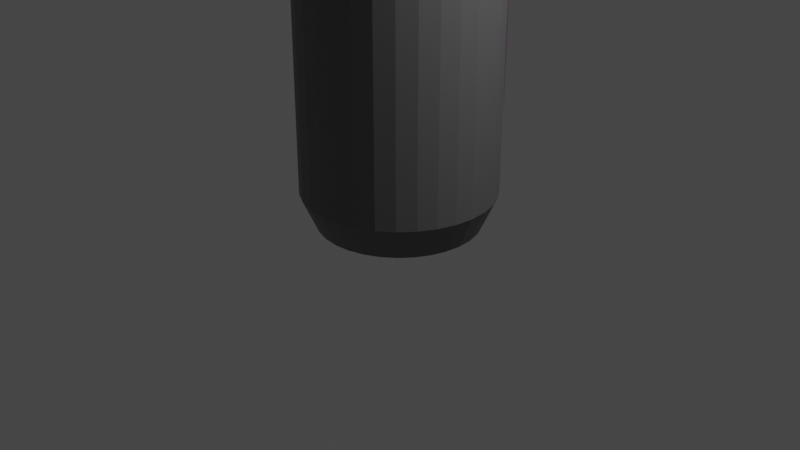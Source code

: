 # Source: soap.blend  (saved by Blender 2.81.16; exported with 4.5.12 LTS)
import bpy
from mathutils import Matrix  # noqa: F401  (used for matrix-valued properties, if any)

bpy.ops.wm.read_factory_settings(use_empty=True)
scene = bpy.context.scene
scene.name = 'Scene'

# ---- collections
col_collection = bpy.data.collections.new('Collection'); scene.collection.children.link(col_collection)

# ---- images (referenced by path relative to the original .blend; pixels are not part of the script)
import os
ASSET_DIR = os.environ.get("B2B_ASSET_DIR", "")  # directory of the original .blend (textures are referenced by path, not embedded)
HERE = os.path.dirname(os.path.abspath(__file__))  # packed textures are extracted next to this script under _unpacked/

def load_image(name, relpath, width, height, colorspace="sRGB"):
    """Load a texture the original file referenced (path relative to the .blend, or extracted next to this script)."""
    p = next((c for c in (os.path.join(HERE, relpath), os.path.join(ASSET_DIR, relpath)) if relpath and os.path.exists(c)), "")
    if p:
        img = bpy.data.images.load(p, check_existing=True)
        img.name = name
    else:  # same state as the original file: an image datablock whose file is absent (Cycles renders it pink)
        img = bpy.data.images.new(name, width, height)
        img.source = "FILE"
        img.filepath = "//" + (relpath or name)
    img.colorspace_settings.name = colorspace
    return img
img_decor_soap_label_png = load_image('decor-soap-label.png', 'decor-soap-label.png', 1024, 1024, 'sRGB')

# ---- materials (node trees are filled in below, after node groups)
mat_material_002 = bpy.data.materials.new('Material.002')
mat_material_002.use_transparent_shadow = False
mat_material_003 = bpy.data.materials.new('Material.003')
mat_material_003.use_transparent_shadow = False
mat_decor_soap_label = bpy.data.materials.new('decor-soap-label')
mat_decor_soap_label.surface_render_method = 'BLENDED'
mat_decor_soap_label.blend_method = 'BLEND'
mat_decor_soap_label.use_transparent_shadow = False

# ---- material node trees
mat_material_002.use_nodes = True; mat_material_002.node_tree.nodes.clear()
_N = mat_material_002.node_tree.nodes; _L = mat_material_002.node_tree.links
n0 = _N.new('ShaderNodeOutputMaterial'); n0.name = 'Material Output'; n0.location = (300, 300)
n1 = _N.new('ShaderNodeBsdfPrincipled'); n1.name = 'Principled BSDF'; n1.location = (10, 300)
n1.distribution = 'GGX'
n1.subsurface_method = 'BURLEY'
n1.inputs[0].default_value = (0.1574, 0.1574, 0.1574, 1.0)
n1.inputs[1].default_value = 0.2
n1.inputs[3].default_value = 1.45
n1.inputs[27].default_value = (0.0, 0.0, 0.0, 1.0)
n1.inputs[28].default_value = 1.0
_L.new(n1.outputs[0], n0.inputs[0])
n0.is_active_output = True
mat_material_003.use_nodes = True; mat_material_003.node_tree.nodes.clear()
_N = mat_material_003.node_tree.nodes; _L = mat_material_003.node_tree.links
n0 = _N.new('ShaderNodeOutputMaterial'); n0.name = 'Material Output'; n0.location = (300, 300)
n1 = _N.new('ShaderNodeBsdfPrincipled'); n1.name = 'Principled BSDF'; n1.location = (10, 300)
n1.distribution = 'GGX'
n1.subsurface_method = 'BURLEY'
n1.inputs[0].default_value = (0.0, 0.0, 0.0, 1.0)
n1.inputs[3].default_value = 1.45
n1.inputs[27].default_value = (0.0, 0.0, 0.0, 1.0)
n1.inputs[28].default_value = 1.0
_L.new(n1.outputs[0], n0.inputs[0])
n0.is_active_output = True
mat_decor_soap_label.use_nodes = True; mat_decor_soap_label.node_tree.nodes.clear()
_N = mat_decor_soap_label.node_tree.nodes; _L = mat_decor_soap_label.node_tree.links
n0 = _N.new('ShaderNodeOutputMaterial'); n0.name = 'Material Output'; n0.location = (300, 300)
n1 = _N.new('ShaderNodeTexImage'); n1.name = 'Image Texture'; n1.location = (-200, 300)
n1.image = img_decor_soap_label_png
n1.extension = 'CLIP'
n2 = _N.new('ShaderNodeBsdfPrincipled'); n2.name = 'Principled BSDF'; n2.location = (0, 300)
n2.distribution = 'GGX'
n2.subsurface_method = 'BURLEY'
n2.inputs[3].default_value = 1.45
n2.inputs[27].default_value = (0.0, 0.0, 0.0, 1.0)
n2.inputs[28].default_value = 1.0
_L.new(n1.outputs[0], n2.inputs[0])
_L.new(n1.outputs[1], n2.inputs[4])
_L.new(n2.outputs[0], n0.inputs[0])
n0.is_active_output = True

# ---- world
world_world = bpy.data.worlds.new('World'); scene.world = world_world
world_world.use_nodes = True; world_world.node_tree.nodes.clear()
_N = world_world.node_tree.nodes; _L = world_world.node_tree.links
n0 = _N.new('ShaderNodeOutputWorld'); n0.name = 'World Output'; n0.location = (300, 300)
n1 = _N.new('ShaderNodeBackground'); n1.name = 'Background'; n1.location = (10, 300)
n1.inputs[0].default_value = (0.05088, 0.05088, 0.05088, 1.0)
_L.new(n1.outputs[0], n0.inputs[0])
n0.is_active_output = True
world_world.color = (0.05088, 0.05088, 0.05088)
world_world.use_sun_shadow = False
world_world.sun_shadow_jitter_overblur = 0.0

# ---- cameras
cam_camera = bpy.data.cameras.new('Camera')
cam_camera.clip_end = 100.0
cam_camera.ortho_scale = 7.314

# ---- lights
light_light = bpy.data.lights.new('Light', 'POINT')
light_light.transmission_factor = 0.0
light_light.energy = 1000.0
light_light.shadow_soft_size = 0.1
light_light.shadow_maximum_resolution = 0.006
light_light.use_absolute_resolution = True

# ---- meshes
me_cube_001 = bpy.data.meshes.new('Cube.001')
me_cube_001.from_pydata([(-0.07104, 0.3571, 2.366), (-0.1647, 0.8282, -1.0), (-0.1393, 0.3364, 2.366), (-0.3231, 0.7801, -1.0), (-0.2023, 0.3028, 2.366), (-0.4691, 0.7021, -1.0), (-0.2575, 0.2575, 2.366), (-0.5971, 0.5971, -1.0), (-0.3028, 0.2023, 2.366), (-0.7021, 0.4691, -1.0), (-0.3364, 0.1393, 2.366), (-0.7801, 0.3231, -1.0), (-0.3571, 0.07104, 2.366), (-0.8282, 0.1647, -1.0), (-0.3641, 5.435e-07, 2.366), (-0.8444, 8.617e-07, -1.0), (-0.3571, -0.07104, 2.366), (-0.8282, -0.1647, -1.0), (-0.3364, -0.1393, 2.366), (-0.7801, -0.3231, -1.0), (-0.3028, -0.2023, 2.366), (-0.7021, -0.4691, -1.0), (-0.2575, -0.2575, 2.366), (-0.5971, -0.5971, -1.0), (-0.2023, -0.3028, 2.366), (-0.4691, -0.7021, -1.0), (-0.1393, -0.3364, 2.366), (-0.3231, -0.7801, -1.0), (-0.07104, -0.3571, 2.366), (-0.1647, -0.8282, -1.0), (-8.797e-09, -0.3641, 2.366), (-2.492e-07, -0.8444, -1.0), (0.07104, -0.3571, 2.366), (0.1647, -0.8282, -1.0), (0.1393, -0.3364, 2.366), (0.3231, -0.7801, -1.0), (0.2023, -0.3028, 2.366), (0.4691, -0.7021, -1.0), (0.2575, -0.2575, 2.366), (0.5971, -0.5971, -1.0), (0.3028, -0.2023, 2.366), (0.7021, -0.4691, -1.0), (0.3364, -0.1393, 2.366), (0.7801, -0.3231, -1.0), (0.3571, -0.07104, 2.366), (0.8282, -0.1647, -1.0), (0.3641, 2.194e-07, 2.366), (0.8444, 1.101e-07, -1.0), (0.3571, 0.07104, 2.366), (0.8282, 0.1647, -1.0), (0.3364, 0.1393, 2.366), (0.7801, 0.3231, -1.0), (0.3028, 0.2023, 2.366), (0.7021, 0.4691, -1.0), (0.2575, 0.2575, 2.366), (0.5971, 0.5971, -1.0), (0.2023, 0.3028, 2.366), (0.4691, 0.7021, -1.0), (0.1393, 0.3364, 2.366), (0.3231, 0.7801, -1.0), (0.07104, 0.3571, 2.366), (0.1647, 0.8282, -1.0), (1.099e-07, 0.3641, 2.366), (2.594e-08, 0.8444, -1.0), (-0.1951, 0.9808, 1.636), (-0.3827, 0.9239, 1.636), (-0.5556, 0.8315, 1.636), (-0.7071, 0.7071, 1.636), (-0.8315, 0.5556, 1.636), (-0.9239, 0.3827, 1.636), (-0.9808, 0.1951, 1.636), (-1.0, 9.656e-07, 1.636), (-0.9808, -0.1951, 1.636), (-0.9239, -0.3827, 1.636), (-0.8315, -0.5556, 1.636), (-0.7071, -0.7071, 1.636), (-0.5556, -0.8315, 1.636), (-0.3827, -0.9239, 1.636), (-0.1951, -0.9808, 1.636), (-3.258e-07, -1.0, 1.636), (0.1951, -0.9808, 1.636), (0.3827, -0.9239, 1.636), (0.5556, -0.8315, 1.636), (0.7071, -0.7071, 1.636), (0.8315, -0.5556, 1.636), (0.9239, -0.3827, 1.636), (0.9808, -0.1951, 1.636), (1.0, 7.55e-08, 1.636), (0.9808, 0.1951, 1.636), (0.9239, 0.3827, 1.636), (0.8315, 0.5556, 1.636), (0.7071, 0.7071, 1.636), (0.5556, 0.8315, 1.636), (0.3827, 0.9239, 1.636), (0.1951, 0.9808, 1.636), (0.0, 1.0, 1.636), (-0.1951, 0.9808, -0.6499), (-0.3827, 0.9239, -0.6499), (-0.5556, 0.8315, -0.6499), (-0.7071, 0.7071, -0.6499), (-0.8315, 0.5556, -0.6499), (-0.9239, 0.3827, -0.6499), (-0.9808, 0.1951, -0.6499), (-1.0, 9.656e-07, -0.6499), (-0.9808, -0.1951, -0.6499), (-0.9239, -0.3827, -0.6499), (-0.8315, -0.5556, -0.6499), (-0.7071, -0.7071, -0.6499), (-0.5556, -0.8315, -0.6499), (-0.3827, -0.9239, -0.6499), (-0.1951, -0.9808, -0.6499), (-3.258e-07, -1.0, -0.6499), (0.1951, -0.9808, -0.6499), (0.3827, -0.9239, -0.6499), (0.5556, -0.8315, -0.6499), (0.7071, -0.7071, -0.6499), (0.8315, -0.5556, -0.6499), (0.9239, -0.3827, -0.6499), (0.9808, -0.1951, -0.6499), (1.0, 7.55e-08, -0.6499), (0.9808, 0.1951, -0.6499), (0.9239, 0.3827, -0.6499), (0.8315, 0.5556, -0.6499), (0.7071, 0.7071, -0.6499), (0.5556, 0.8315, -0.6499), (0.3827, 0.9239, -0.6499), (0.1951, 0.9808, -0.6499), (0.0, 1.0, -0.6499), (1.099e-07, 0.3641, 2.366), (-0.07104, 0.3571, 2.366), (-0.1393, 0.3364, 2.366), (-0.2023, 0.3028, 2.366), (-0.2575, 0.2575, 2.366), (-0.3028, 0.2023, 2.366), (-0.3364, 0.1393, 2.366), (-0.3571, 0.07104, 2.366), (-0.3641, 5.435e-07, 2.366), (-0.3571, -0.07104, 2.366), (-0.3364, -0.1393, 2.366), (-0.3028, -0.2023, 2.366), (-0.2575, -0.2575, 2.366), (-0.2023, -0.3028, 2.366), (-0.1393, -0.3364, 2.366), (-0.07104, -0.3571, 2.366), (-8.797e-09, -0.3641, 2.366), (0.07104, -0.3571, 2.366), (0.1393, -0.3364, 2.366), (0.2023, -0.3028, 2.366), (0.2575, -0.2575, 2.366), (0.3028, -0.2023, 2.366), (0.3364, -0.1393, 2.366), (0.3571, -0.07104, 2.366), (0.3641, 2.194e-07, 2.366), (0.3571, 0.07104, 2.366), (0.3364, 0.1393, 2.366), (0.3028, 0.2023, 2.366), (0.2575, 0.2575, 2.366), (0.2023, 0.3028, 2.366), (0.1393, 0.3364, 2.366), (0.07104, 0.3571, 2.366), (0.0, 1.0, 1.636), (0.1951, 0.9808, 1.636), (0.3827, 0.9239, 1.636), (0.5556, 0.8315, 1.636), (0.7071, 0.7071, 1.636), (0.8315, 0.5556, 1.636), (0.9239, 0.3827, 1.636), (0.9808, 0.1951, 1.636), (1.0, 7.55e-08, 1.636), (0.9808, -0.1951, 1.636), (0.9239, -0.3827, 1.636), (0.8315, -0.5556, 1.636), (0.7071, -0.7071, 1.636), (0.5556, -0.8315, 1.636), (0.3827, -0.9239, 1.636), (0.1951, -0.9808, 1.636), (-3.258e-07, -1.0, 1.636), (-0.1951, -0.9808, 1.636), (-0.3827, -0.9239, 1.636), (-0.5556, -0.8315, 1.636), (-0.7071, -0.7071, 1.636), (-0.8315, -0.5556, 1.636), (-0.9239, -0.3827, 1.636), (-0.9808, -0.1951, 1.636), (-1.0, 9.656e-07, 1.636), (-0.9808, 0.1951, 1.636), (-0.9239, 0.3827, 1.636), (-0.8315, 0.5556, 1.636), (-0.7071, 0.7071, 1.636), (-0.5556, 0.8315, 1.636), (-0.3827, 0.9239, 1.636), (-0.1951, 0.9808, 1.636), (1.407e-07, 0.3641, 2.503), (-0.07104, 0.3571, 2.503), (-0.1393, 0.3364, 2.503), (-0.2023, 0.3028, 2.503), (-0.2575, 0.2575, 2.503), (-0.3028, 0.2023, 2.503), (-0.3364, 0.1393, 2.503), (-0.3571, 0.07104, 2.503), (-0.3641, 5.435e-07, 2.503), (-0.3571, -0.07104, 2.503), (-0.3364, -0.1393, 2.503), (-0.3028, -0.2023, 2.503), (-0.2575, -0.2575, 2.503), (-0.2023, -0.3028, 2.503), (-0.1393, -0.3364, 2.503), (-0.07104, -0.3571, 2.503), (2.207e-08, -0.3641, 2.503), (0.07104, -0.3571, 2.503), (0.1393, -0.3364, 2.503), (0.2023, -0.3028, 2.503), (0.2575, -0.2575, 2.503), (0.3028, -0.2023, 2.503), (0.3364, -0.1393, 2.503), (0.3571, -0.07104, 2.503), (0.3641, 2.194e-07, 2.503), (0.3571, 0.07104, 2.503), (0.3364, 0.1393, 2.503), (0.3028, 0.2023, 2.503), (0.2575, 0.2575, 2.503), (0.2023, 0.3028, 2.503), (0.1393, 0.3364, 2.503), (0.07104, 0.3571, 2.503)], [], [(10, 12, 135, 134), (191, 0, 62, 160), (190, 2, 0, 191), (1, 63, 61, 59, 57, 55, 53, 51, 49, 47, 45, 43, 41, 39, 37, 35, 33, 31, 29, 27, 25, 23, 21, 19, 17, 15, 13, 11, 9, 7, 5, 3), (189, 4, 2, 190), (188, 6, 4, 189), (187, 8, 6, 188), (186, 10, 8, 187), (185, 12, 10, 186), (184, 14, 12, 185), (183, 16, 14, 184), (182, 18, 16, 183), (181, 20, 18, 182), (180, 22, 20, 181), (179, 24, 22, 180), (178, 26, 24, 179), (177, 28, 26, 178), (176, 30, 28, 177), (175, 32, 30, 176), (174, 34, 32, 175), (173, 36, 34, 174), (172, 38, 36, 173), (171, 40, 38, 172), (170, 42, 40, 171), (169, 44, 42, 170), (168, 46, 44, 169), (167, 48, 46, 168), (166, 50, 48, 167), (165, 52, 50, 166), (164, 54, 52, 165), (163, 56, 54, 164), (162, 58, 56, 163), (161, 60, 58, 162), (160, 62, 60, 161), (127, 95, 94, 126), (126, 94, 93, 125), (125, 93, 92, 124), (124, 92, 91, 123), (123, 91, 90, 122), (122, 90, 89, 121), (121, 89, 88, 120), (120, 88, 87, 119), (119, 87, 86, 118), (118, 86, 85, 117), (117, 85, 84, 116), (116, 84, 83, 115), (115, 83, 82, 114), (114, 82, 81, 113), (113, 81, 80, 112), (112, 80, 79, 111), (111, 79, 78, 110), (110, 78, 77, 109), (109, 77, 76, 108), (108, 76, 75, 107), (107, 75, 74, 106), (106, 74, 73, 105), (105, 73, 72, 104), (104, 72, 71, 103), (103, 71, 70, 102), (102, 70, 69, 101), (101, 69, 68, 100), (100, 68, 67, 99), (99, 67, 66, 98), (98, 66, 65, 97), (97, 65, 64, 96), (96, 64, 95, 127), (1, 96, 127, 63), (3, 97, 96, 1), (5, 98, 97, 3), (7, 99, 98, 5), (9, 100, 99, 7), (11, 101, 100, 9), (13, 102, 101, 11), (15, 103, 102, 13), (17, 104, 103, 15), (19, 105, 104, 17), (21, 106, 105, 19), (23, 107, 106, 21), (25, 108, 107, 23), (27, 109, 108, 25), (29, 110, 109, 27), (31, 111, 110, 29), (33, 112, 111, 31), (35, 113, 112, 33), (37, 114, 113, 35), (39, 115, 114, 37), (41, 116, 115, 39), (43, 117, 116, 41), (45, 118, 117, 43), (47, 119, 118, 45), (49, 120, 119, 47), (51, 121, 120, 49), (53, 122, 121, 51), (55, 123, 122, 53), (57, 124, 123, 55), (59, 125, 124, 57), (61, 126, 125, 59), (63, 127, 126, 61), (136, 137, 201, 200), (28, 30, 144, 143), (46, 48, 153, 152), (2, 4, 131, 130), (20, 22, 140, 139), (38, 40, 149, 148), (56, 58, 158, 157), (12, 14, 136, 135), (30, 32, 145, 144), (48, 50, 154, 153), (4, 6, 132, 131), (22, 24, 141, 140), (40, 42, 150, 149), (58, 60, 159, 158), (14, 16, 137, 136), (32, 34, 146, 145), (50, 52, 155, 154), (6, 8, 133, 132), (24, 26, 142, 141), (42, 44, 151, 150), (62, 0, 129, 128), (60, 62, 128, 159), (16, 18, 138, 137), (34, 36, 147, 146), (52, 54, 156, 155), (8, 10, 134, 133), (26, 28, 143, 142), (44, 46, 152, 151), (0, 2, 130, 129), (18, 20, 139, 138), (36, 38, 148, 147), (54, 56, 157, 156), (160, 161, 94, 95), (161, 162, 93, 94), (162, 163, 92, 93), (163, 164, 91, 92), (164, 165, 90, 91), (165, 166, 89, 90), (166, 167, 88, 89), (167, 168, 87, 88), (168, 169, 86, 87), (169, 170, 85, 86), (170, 171, 84, 85), (171, 172, 83, 84), (172, 173, 82, 83), (173, 174, 81, 82), (174, 175, 80, 81), (175, 176, 79, 80), (176, 177, 78, 79), (177, 178, 77, 78), (178, 179, 76, 77), (179, 180, 75, 76), (180, 181, 74, 75), (181, 182, 73, 74), (182, 183, 72, 73), (183, 184, 71, 72), (184, 185, 70, 71), (185, 186, 69, 70), (186, 187, 68, 69), (187, 188, 67, 68), (188, 189, 66, 67), (189, 190, 65, 66), (190, 191, 64, 65), (191, 160, 95, 64), (192, 193, 194, 195, 196, 197, 198, 199, 200, 201, 202, 203, 204, 205, 206, 207, 208, 209, 210, 211, 212, 213, 214, 215, 216, 217, 218, 219, 220, 221, 222, 223), (150, 151, 215, 214), (137, 138, 202, 201), (151, 152, 216, 215), (138, 139, 203, 202), (152, 153, 217, 216), (139, 140, 204, 203), (153, 154, 218, 217), (140, 141, 205, 204), (154, 155, 219, 218), (141, 142, 206, 205), (128, 129, 193, 192), (155, 156, 220, 219), (142, 143, 207, 206), (129, 130, 194, 193), (156, 157, 221, 220), (143, 144, 208, 207), (130, 131, 195, 194), (157, 158, 222, 221), (144, 145, 209, 208), (131, 132, 196, 195), (158, 159, 223, 222), (145, 146, 210, 209), (132, 133, 197, 196), (159, 128, 192, 223), (146, 147, 211, 210), (133, 134, 198, 197), (147, 148, 212, 211), (134, 135, 199, 198), (148, 149, 213, 212), (135, 136, 200, 199), (149, 150, 214, 213)])
_uv = me_cube_001.uv_layers.new(name='UVMap')
_uv.uv.foreach_set('vector', [0.7812, 1.0, 0.8125, 1.0, 0.8125, 1.0, 0.7812, 1.0, 1.0, 0.8916, 1.0, 1.0, 0.9688, 1.0, 0.9688, 0.8916, 0.9688, 0.8916, 0.9688, 1.0, 0.9375, 1.0, 0.9375, 0.8916, 0.7032, 0.4854, 0.75, 0.49, 0.7968, 0.4854, 0.8418, 0.4717, 0.8833, 0.4496, 0.9197, 0.4197, 0.9496, 0.3833, 0.9717, 0.3418, 0.9854, 0.2968, 0.99, 0.25, 0.9854, 0.2032, 0.9717, 0.1582, 0.9496, 0.1167, 0.9197, 0.08029, 0.8833, 0.05045, 0.8418, 0.02827, 0.7968, 0.01461, 0.75, 0.01, 0.7032, 0.01461, 0.6582, 0.02827, 0.6167, 0.05045, 0.5803, 0.08029, 0.5504, 0.1167, 0.5283, 0.1582, 0.5146, 0.2032, 0.51, 0.25, 0.5146, 0.2968, 0.5283, 0.3418, 0.5504, 0.3833, 0.5803, 0.4197, 0.6167, 0.4496, 0.6582, 0.4717, 0.9375, 0.8916, 0.9375, 1.0, 0.9062, 1.0, 0.9062, 0.8916, 0.9062, 0.8916, 0.9062, 1.0, 0.875, 1.0, 0.875, 0.8916, 0.875, 0.8916, 0.875, 1.0, 0.8438, 1.0, 0.8438, 0.8916, 0.8438, 0.8916, 0.8438, 1.0, 0.8125, 1.0, 0.8125, 0.8916, 0.8125, 0.8916, 0.8125, 1.0, 0.7812, 1.0, 0.7812, 0.8916, 0.7812, 0.8916, 0.7812, 1.0, 0.75, 1.0, 0.75, 0.8916, 0.75, 0.8916, 0.75, 1.0, 0.7188, 1.0, 0.7188, 0.8916, 0.7188, 0.8916, 0.7188, 1.0, 0.6875, 1.0, 0.6875, 0.8916, 0.6875, 0.8916, 0.6875, 1.0, 0.6562, 1.0, 0.6562, 0.8916, 0.6562, 0.8916, 0.6562, 1.0, 0.625, 1.0, 0.625, 0.8916, 0.625, 0.8916, 0.625, 1.0, 0.5938, 1.0, 0.5938, 0.8916, 0.5938, 0.8916, 0.5938, 1.0, 0.5625, 1.0, 0.5625, 0.8916, 0.5625, 0.8916, 0.5625, 1.0, 0.5312, 1.0, 0.5312, 0.8916, 0.5312, 0.8916, 0.5312, 1.0, 0.5, 1.0, 0.5, 0.8916, 0.5, 0.8916, 0.5, 1.0, 0.4688, 1.0, 0.4688, 0.8916, 0.4688, 0.8916, 0.4688, 1.0, 0.4375, 1.0, 0.4375, 0.8916, 0.4375, 0.8916, 0.4375, 1.0, 0.4062, 1.0, 0.4062, 0.8916, 0.4062, 0.8916, 0.4062, 1.0, 0.375, 1.0, 0.375, 0.8916, 0.375, 0.8916, 0.375, 1.0, 0.3438, 1.0, 0.3438, 0.8916, 0.3438, 0.8916, 0.3438, 1.0, 0.3125, 1.0, 0.3125, 0.8916, 0.3125, 0.8916, 0.3125, 1.0, 0.2812, 1.0, 0.2812, 0.8916, 0.2812, 0.8916, 0.2812, 1.0, 0.25, 1.0, 0.25, 0.8916, 0.25, 0.8916, 0.25, 1.0, 0.2188, 1.0, 0.2188, 0.8916, 0.2188, 0.8916, 0.2188, 1.0, 0.1875, 1.0, 0.1875, 0.8916, 0.1875, 0.8916, 0.1875, 1.0, 0.1562, 1.0, 0.1562, 0.8916, 0.1562, 0.8916, 0.1562, 1.0, 0.125, 1.0, 0.125, 0.8916, 0.125, 0.8916, 0.125, 1.0, 0.09375, 1.0, 0.09375, 0.8916, 0.09375, 0.8916, 0.09375, 1.0, 0.0625, 1.0, 0.0625, 0.8916, 0.0625, 0.8916, 0.0625, 1.0, 0.03125, 1.0, 0.03125, 0.8916, 0.03125, 0.8916, 0.03125, 1.0, 0.0, 1.0, 0.0, 0.8916, 0.03125, 0.552, 0.03125, 0.8916, 0.0, 0.8916, 0.0, 0.552, 0.0625, 0.552, 0.0625, 0.8916, 0.03125, 0.8916, 0.03125, 0.552, 0.09375, 0.552, 0.09375, 0.8916, 0.0625, 0.8916, 0.0625, 0.552, 0.125, 0.552, 0.125, 0.8916, 0.09375, 0.8916, 0.09375, 0.552, 0.1562, 0.552, 0.1562, 0.8916, 0.125, 0.8916, 0.125, 0.552, 0.1875, 0.552, 0.1875, 0.8916, 0.1562, 0.8916, 0.1562, 0.552, 0.2188, 0.552, 0.2188, 0.8916, 0.1875, 0.8916, 0.1875, 0.552, 0.25, 0.552, 0.25, 0.8916, 0.2188, 0.8916, 0.2188, 0.552, 0.2812, 0.552, 0.2812, 0.8916, 0.25, 0.8916, 0.25, 0.552, 0.3125, 0.552, 0.3125, 0.8916, 0.2812, 0.8916, 0.2812, 0.552, 0.3438, 0.552, 0.3438, 0.8916, 0.3125, 0.8916, 0.3125, 0.552, 0.375, 0.552, 0.375, 0.8916, 0.3438, 0.8916, 0.3438, 0.552, 0.4062, 0.552, 0.4062, 0.8916, 0.375, 0.8916, 0.375, 0.552, 0.4375, 0.552, 0.4375, 0.8916, 0.4062, 0.8916, 0.4062, 0.552, 0.4688, 0.552, 0.4688, 0.8916, 0.4375, 0.8916, 0.4375, 0.552, 0.5, 0.552, 0.5, 0.8916, 0.4688, 0.8916, 0.4688, 0.552, 0.5312, 0.552, 0.5312, 0.8916, 0.5, 0.8916, 0.5, 0.552, 0.5625, 0.552, 0.5625, 0.8916, 0.5312, 0.8916, 0.5312, 0.552, 0.5938, 0.552, 0.5938, 0.8916, 0.5625, 0.8916, 0.5625, 0.552, 0.625, 0.552, 0.625, 0.8916, 0.5938, 0.8916, 0.5938, 0.552, 0.6562, 0.552, 0.6562, 0.8916, 0.625, 0.8916, 0.625, 0.552, 0.6875, 0.552, 0.6875, 0.8916, 0.6562, 0.8916, 0.6562, 0.552, 0.7188, 0.552, 0.7188, 0.8916, 0.6875, 0.8916, 0.6875, 0.552, 0.75, 0.552, 0.75, 0.8916, 0.7188, 0.8916, 0.7188, 0.552, 0.7812, 0.552, 0.7812, 0.8916, 0.75, 0.8916, 0.75, 0.552, 0.8125, 0.552, 0.8125, 0.8916, 0.7812, 0.8916, 0.7812, 0.552, 0.8438, 0.552, 0.8438, 0.8916, 0.8125, 0.8916, 0.8125, 0.552, 0.875, 0.552, 0.875, 0.8916, 0.8438, 0.8916, 0.8438, 0.552, 0.9062, 0.552, 0.9062, 0.8916, 0.875, 0.8916, 0.875, 0.552, 0.9375, 0.552, 0.9375, 0.8916, 0.9062, 0.8916, 0.9062, 0.552, 0.9688, 0.552, 0.9688, 0.8916, 0.9375, 0.8916, 0.9375, 0.552, 1.0, 0.552, 1.0, 0.8916, 0.9688, 0.8916, 0.9688, 0.552, 1.0, 0.5, 1.0, 0.552, 0.9688, 0.552, 0.9688, 0.5, 0.9688, 0.5, 0.9688, 0.552, 0.9375, 0.552, 0.9375, 0.5, 0.9375, 0.5, 0.9375, 0.552, 0.9062, 0.552, 0.9062, 0.5, 0.9062, 0.5, 0.9062, 0.552, 0.875, 0.552, 0.875, 0.5, 0.875, 0.5, 0.875, 0.552, 0.8438, 0.552, 0.8438, 0.5, 0.8438, 0.5, 0.8438, 0.552, 0.8125, 0.552, 0.8125, 0.5, 0.8125, 0.5, 0.8125, 0.552, 0.7812, 0.552, 0.7812, 0.5, 0.7812, 0.5, 0.7812, 0.552, 0.75, 0.552, 0.75, 0.5, 0.75, 0.5, 0.75, 0.552, 0.7188, 0.552, 0.7188, 0.5, 0.7188, 0.5, 0.7188, 0.552, 0.6875, 0.552, 0.6875, 0.5, 0.6875, 0.5, 0.6875, 0.552, 0.6562, 0.552, 0.6562, 0.5, 0.6562, 0.5, 0.6562, 0.552, 0.625, 0.552, 0.625, 0.5, 0.625, 0.5, 0.625, 0.552, 0.5938, 0.552, 0.5938, 0.5, 0.5938, 0.5, 0.5938, 0.552, 0.5625, 0.552, 0.5625, 0.5, 0.5625, 0.5, 0.5625, 0.552, 0.5312, 0.552, 0.5312, 0.5, 0.5312, 0.5, 0.5312, 0.552, 0.5, 0.552, 0.5, 0.5, 0.5, 0.5, 0.5, 0.552, 0.4688, 0.552, 0.4688, 0.5, 0.4688, 0.5, 0.4688, 0.552, 0.4375, 0.552, 0.4375, 0.5, 0.4375, 0.5, 0.4375, 0.552, 0.4062, 0.552, 0.4062, 0.5, 0.4062, 0.5, 0.4062, 0.552, 0.375, 0.552, 0.375, 0.5, 0.375, 0.5, 0.375, 0.552, 0.3438, 0.552, 0.3438, 0.5, 0.3438, 0.5, 0.3438, 0.552, 0.3125, 0.552, 0.3125, 0.5, 0.3125, 0.5, 0.3125, 0.552, 0.2812, 0.552, 0.2812, 0.5, 0.2812, 0.5, 0.2812, 0.552, 0.25, 0.552, 0.25, 0.5, 0.25, 0.5, 0.25, 0.552, 0.2188, 0.552, 0.2188, 0.5, 0.2188, 0.5, 0.2188, 0.552, 0.1875, 0.552, 0.1875, 0.5, 0.1875, 0.5, 0.1875, 0.552, 0.1562, 0.552, 0.1562, 0.5, 0.1562, 0.5, 0.1562, 0.552, 0.125, 0.552, 0.125, 0.5, 0.125, 0.5, 0.125, 0.552, 0.09375, 0.552, 0.09375, 0.5, 0.09375, 0.5, 0.09375, 0.552, 0.0625, 0.552, 0.0625, 0.5, 0.0625, 0.5, 0.0625, 0.552, 0.03125, 0.552, 0.03125, 0.5, 0.03125, 0.5, 0.03125, 0.552, 0.0, 0.552, 0.0, 0.5, 0.7188, 1.0, 0.75, 1.0, 0.75, 1.0, 0.7188, 1.0, 0.5, 1.0, 0.5312, 1.0, 0.5312, 1.0, 0.5, 1.0, 0.2188, 1.0, 0.25, 1.0, 0.25, 1.0, 0.2188, 1.0, 0.9062, 1.0, 0.9375, 1.0, 0.9375, 1.0, 0.9062, 1.0, 0.625, 1.0, 0.6562, 1.0, 0.6562, 1.0, 0.625, 1.0, 0.3438, 1.0, 0.375, 1.0, 0.375, 1.0, 0.3438, 1.0, 0.0625, 1.0, 0.09375, 1.0, 0.09375, 1.0, 0.0625, 1.0, 0.75, 1.0, 0.7812, 1.0, 0.7812, 1.0, 0.75, 1.0, 0.4688, 1.0, 0.5, 1.0, 0.5, 1.0, 0.4688, 1.0, 0.1875, 1.0, 0.2188, 1.0, 0.2188, 1.0, 0.1875, 1.0, 0.875, 1.0, 0.9062, 1.0, 0.9062, 1.0, 0.875, 1.0, 0.5938, 1.0, 0.625, 1.0, 0.625, 1.0, 0.5938, 1.0, 0.3125, 1.0, 0.3438, 1.0, 0.3438, 1.0, 0.3125, 1.0, 0.03125, 1.0, 0.0625, 1.0, 0.0625, 1.0, 0.03125, 1.0, 0.7188, 1.0, 0.75, 1.0, 0.75, 1.0, 0.7188, 1.0, 0.4375, 1.0, 0.4688, 1.0, 0.4688, 1.0, 0.4375, 1.0, 0.1562, 1.0, 0.1875, 1.0, 0.1875, 1.0, 0.1562, 1.0, 0.8438, 1.0, 0.875, 1.0, 0.875, 1.0, 0.8438, 1.0, 0.5625, 1.0, 0.5938, 1.0, 0.5938, 1.0, 0.5625, 1.0, 0.2812, 1.0, 0.3125, 1.0, 0.3125, 1.0, 0.2812, 1.0, 0.9688, 1.0, 1.0, 1.0, 1.0, 1.0, 0.9688, 1.0, 0.0, 1.0, 0.03125, 1.0, 0.03125, 1.0, 0.0, 1.0, 0.6875, 1.0, 0.7188, 1.0, 0.7188, 1.0, 0.6875, 1.0, 0.4062, 1.0, 0.4375, 1.0, 0.4375, 1.0, 0.4062, 1.0, 0.125, 1.0, 0.1562, 1.0, 0.1562, 1.0, 0.125, 1.0, 0.8125, 1.0, 0.8438, 1.0, 0.8438, 1.0, 0.8125, 1.0, 0.5312, 1.0, 0.5625, 1.0, 0.5625, 1.0, 0.5312, 1.0, 0.25, 1.0, 0.2812, 1.0, 0.2812, 1.0, 0.25, 1.0, 0.9375, 1.0, 0.9688, 1.0, 0.9688, 1.0, 0.9375, 1.0, 0.6562, 1.0, 0.6875, 1.0, 0.6875, 1.0, 0.6562, 1.0, 0.375, 1.0, 0.4062, 1.0, 0.4062, 1.0, 0.375, 1.0, 0.09375, 1.0, 0.125, 1.0, 0.125, 1.0, 0.09375, 1.0, 0.03125, 0.8916, 0.0, 0.8916, 0.0, 0.8916, 0.03125, 0.8916, 0.0625, 0.8916, 0.03125, 0.8916, 0.03125, 0.8916, 0.0625, 0.8916, 0.09375, 0.8916, 0.0625, 0.8916, 0.0625, 0.8916, 0.09375, 0.8916, 0.125, 0.8916, 0.09375, 0.8916, 0.09375, 0.8916, 0.125, 0.8916, 0.1562, 0.8916, 0.125, 0.8916, 0.125, 0.8916, 0.1562, 0.8916, 0.1875, 0.8916, 0.1562, 0.8916, 0.1562, 0.8916, 0.1875, 0.8916, 0.2188, 0.8916, 0.1875, 0.8916, 0.1875, 0.8916, 0.2188, 0.8916, 0.25, 0.8916, 0.2188, 0.8916, 0.2188, 0.8916, 0.25, 0.8916, 0.2812, 0.8916, 0.25, 0.8916, 0.25, 0.8916, 0.2812, 0.8916, 0.3125, 0.8916, 0.2812, 0.8916, 0.2812, 0.8916, 0.3125, 0.8916, 0.3438, 0.8916, 0.3125, 0.8916, 0.3125, 0.8916, 0.3438, 0.8916, 0.375, 0.8916, 0.3438, 0.8916, 0.3438, 0.8916, 0.375, 0.8916, 0.4062, 0.8916, 0.375, 0.8916, 0.375, 0.8916, 0.4062, 0.8916, 0.4375, 0.8916, 0.4062, 0.8916, 0.4062, 0.8916, 0.4375, 0.8916, 0.4688, 0.8916, 0.4375, 0.8916, 0.4375, 0.8916, 0.4688, 0.8916, 0.5, 0.8916, 0.4688, 0.8916, 0.4688, 0.8916, 0.5, 0.8916, 0.5312, 0.8916, 0.5, 0.8916, 0.5, 0.8916, 0.5312, 0.8916, 0.5625, 0.8916, 0.5312, 0.8916, 0.5312, 0.8916, 0.5625, 0.8916, 0.5938, 0.8916, 0.5625, 0.8916, 0.5625, 0.8916, 0.5938, 0.8916, 0.625, 0.8916, 0.5938, 0.8916, 0.5938, 0.8916, 0.625, 0.8916, 0.6562, 0.8916, 0.625, 0.8916, 0.625, 0.8916, 0.6562, 0.8916, 0.6875, 0.8916, 0.6562, 0.8916, 0.6562, 0.8916, 0.6875, 0.8916, 0.7188, 0.8916, 0.6875, 0.8916, 0.6875, 0.8916, 0.7188, 0.8916, 0.75, 0.8916, 0.7188, 0.8916, 0.7188, 0.8916, 0.75, 0.8916, 0.7812, 0.8916, 0.75, 0.8916, 0.75, 0.8916, 0.7812, 0.8916, 0.8125, 0.8916, 0.7812, 0.8916, 0.7812, 0.8916, 0.8125, 0.8916, 0.8438, 0.8916, 0.8125, 0.8916, 0.8125, 0.8916, 0.8438, 0.8916, 0.875, 0.8916, 0.8438, 0.8916, 0.8438, 0.8916, 0.875, 0.8916, 0.9062, 0.8916, 0.875, 0.8916, 0.875, 0.8916, 0.9062, 0.8916, 0.9375, 0.8916, 0.9062, 0.8916, 0.9062, 0.8916, 0.9375, 0.8916, 0.9688, 0.8916, 0.9375, 0.8916, 0.9375, 0.8916, 0.9688, 0.8916, 1.0, 0.8916, 0.9688, 0.8916, 0.9688, 0.8916, 1.0, 0.8916, 0.25, 0.49, 0.2032, 0.4854, 0.1582, 0.4717, 0.1167, 0.4496, 0.08029, 0.4197, 0.05045, 0.3833, 0.02827, 0.3418, 0.01461, 0.2968, 0.01, 0.25, 0.01461, 0.2032, 0.02827, 0.1582, 0.05045, 0.1167, 0.08029, 0.08029, 0.1167, 0.05045, 0.1582, 0.02827, 0.2032, 0.01461, 0.25, 0.01, 0.2968, 0.01461, 0.3418, 0.02827, 0.3833, 0.05045, 0.4197, 0.08029, 0.4496, 0.1167, 0.4717, 0.1582, 0.4854, 0.2032, 0.49, 0.25, 0.4854, 0.2968, 0.4717, 0.3418, 0.4496, 0.3833, 0.4197, 0.4197, 0.3833, 0.4496, 0.3418, 0.4717, 0.2968, 0.4854, 0.2812, 1.0, 0.3125, 1.0, 0.3125, 1.0, 0.2812, 1.0, 0.6875, 1.0, 0.7188, 1.0, 0.7188, 1.0, 0.6875, 1.0, 0.25, 1.0, 0.2812, 1.0, 0.2812, 1.0, 0.25, 1.0, 0.6562, 1.0, 0.6875, 1.0, 0.6875, 1.0, 0.6562, 1.0, 0.2188, 1.0, 0.25, 1.0, 0.25, 1.0, 0.2188, 1.0, 0.625, 1.0, 0.6562, 1.0, 0.6562, 1.0, 0.625, 1.0, 0.1875, 1.0, 0.2188, 1.0, 0.2188, 1.0, 0.1875, 1.0, 0.5938, 1.0, 0.625, 1.0, 0.625, 1.0, 0.5938, 1.0, 0.1562, 1.0, 0.1875, 1.0, 0.1875, 1.0, 0.1562, 1.0, 0.5625, 1.0, 0.5938, 1.0, 0.5938, 1.0, 0.5625, 1.0, 0.9688, 1.0, 1.0, 1.0, 1.0, 1.0, 0.9688, 1.0, 0.125, 1.0, 0.1562, 1.0, 0.1562, 1.0, 0.125, 1.0, 0.5312, 1.0, 0.5625, 1.0, 0.5625, 1.0, 0.5312, 1.0, 0.9375, 1.0, 0.9688, 1.0, 0.9688, 1.0, 0.9375, 1.0, 0.09375, 1.0, 0.125, 1.0, 0.125, 1.0, 0.09375, 1.0, 0.5, 1.0, 0.5312, 1.0, 0.5312, 1.0, 0.5, 1.0, 0.9062, 1.0, 0.9375, 1.0, 0.9375, 1.0, 0.9062, 1.0, 0.0625, 1.0, 0.09375, 1.0, 0.09375, 1.0, 0.0625, 1.0, 0.4688, 1.0, 0.5, 1.0, 0.5, 1.0, 0.4688, 1.0, 0.875, 1.0, 0.9062, 1.0, 0.9062, 1.0, 0.875, 1.0, 0.03125, 1.0, 0.0625, 1.0, 0.0625, 1.0, 0.03125, 1.0, 0.4375, 1.0, 0.4688, 1.0, 0.4688, 1.0, 0.4375, 1.0, 0.8438, 1.0, 0.875, 1.0, 0.875, 1.0, 0.8438, 1.0, 0.0, 1.0, 0.03125, 1.0, 0.03125, 1.0, 0.0, 1.0, 0.4062, 1.0, 0.4375, 1.0, 0.4375, 1.0, 0.4062, 1.0, 0.8125, 1.0, 0.8438, 1.0, 0.8438, 1.0, 0.8125, 1.0, 0.375, 1.0, 0.4062, 1.0, 0.4062, 1.0, 0.375, 1.0, 0.7812, 1.0, 0.8125, 1.0, 0.8125, 1.0, 0.7812, 1.0, 0.3438, 1.0, 0.375, 1.0, 0.375, 1.0, 0.3438, 1.0, 0.75, 1.0, 0.7812, 1.0, 0.7812, 1.0, 0.75, 1.0, 0.3125, 1.0, 0.3438, 1.0, 0.3438, 1.0, 0.3125, 1.0])
me_cube_001.materials.append(mat_material_002)
me_cube_001.use_remesh_fix_poles = True
me_cube_001.use_remesh_preserve_attributes = False
me_cube_001.use_mirror_vertex_groups = False
me_cube_001.update()
me_cylinder_002 = bpy.data.meshes.new('Cylinder.002')
me_cylinder_002.from_pydata([(1.725e-07, 0.581, 0.1824), (1.435e-07, 1.026, -0.9174), (0.1133, 0.5698, 0.1824), (0.2002, 1.007, -0.9174), (0.2223, 0.5367, 0.1824), (0.3927, 0.9481, -0.9174), (0.3228, 0.4831, 0.1824), (0.5701, 0.8533, -0.9174), (0.4108, 0.4108, 0.1824), (0.7257, 0.7257, -0.9174), (0.4831, 0.3228, 0.1824), (0.8533, 0.5701, -0.9174), (0.5367, 0.2223, 0.1824), (0.9481, 0.3927, -0.9174), (0.6042, 0.3039, 0.198), (1.007, 0.2002, -0.9174), (0.6154, 0.1905, 0.198), (1.026, 2.121e-08, -0.9174), (0.5698, -0.1133, 0.1824), (1.007, -0.2002, -0.9174), (0.5367, -0.2223, 0.1824), (0.9481, -0.3927, -0.9174), (0.4831, -0.3228, 0.1824), (0.8533, -0.5701, -0.9174), (0.4108, -0.4108, 0.1824), (0.7257, -0.7257, -0.9174), (0.3228, -0.4831, 0.1824), (0.5701, -0.8533, -0.9174), (0.2223, -0.5367, 0.1824), (0.3927, -0.9481, -0.9174), (0.1133, -0.5698, 0.1824), (0.2002, -1.007, -0.9174), (-1.683e-08, -0.581, 0.1824), (-1.909e-07, -1.026, -0.9174), (-0.1133, -0.5698, 0.1824), (-0.2002, -1.007, -0.9174), (-0.2223, -0.5367, 0.1824), (-0.3927, -0.9481, -0.9174), (-0.3228, -0.4831, 0.1824), (-0.5701, -0.8533, -0.9174), (-0.4108, -0.4108, 0.1824), (-0.7257, -0.7257, -0.9174), (-0.4831, -0.3228, 0.1824), (-0.8533, -0.5701, -0.9174), (-0.5367, -0.2223, 0.1824), (-0.9481, -0.3927, -0.9174), (-0.5698, -0.1133, 0.1824), (-1.007, -0.2002, -0.9174), (-0.581, 6.399e-07, 0.1824), (-1.026, 9.347e-07, -0.9174), (-0.5698, 0.1133, 0.1824), (-1.007, 0.2002, -0.9174), (-0.5367, 0.2223, 0.1824), (-0.9481, 0.3927, -0.9174), (-0.4831, 0.3228, 0.1824), (-0.8533, 0.5701, -0.9174), (-0.4108, 0.4108, 0.1824), (-0.7257, 0.7257, -0.9174), (-0.3228, 0.4831, 0.1824), (-0.5701, 0.8533, -0.9174), (-0.2223, 0.5367, 0.1824), (-0.3927, 0.9481, -0.9174), (-0.1133, 0.5698, 0.1824), (-0.2002, 1.007, -0.9174), (1.435e-07, 1.026, -0.9174), (0.2002, 1.007, -0.9174), (0.3927, 0.9481, -0.9174), (0.5701, 0.8533, -0.9174), (0.7257, 0.7257, -0.9174), (0.8533, 0.5701, -0.9174), (0.9481, 0.3927, -0.9174), (1.007, 0.2002, -0.9174), (1.026, 2.121e-08, -0.9174), (1.007, -0.2002, -0.9174), (0.9481, -0.3927, -0.9174), (0.8533, -0.5701, -0.9174), (0.7257, -0.7257, -0.9174), (0.5701, -0.8533, -0.9174), (0.3927, -0.9481, -0.9174), (0.2002, -1.007, -0.9174), (-1.909e-07, -1.026, -0.9174), (-0.2002, -1.007, -0.9174), (-0.3927, -0.9481, -0.9174), (-0.5701, -0.8533, -0.9174), (-0.7257, -0.7257, -0.9174), (-0.8533, -0.5701, -0.9174), (-0.9481, -0.3927, -0.9174), (-1.007, -0.2002, -0.9174), (-1.026, 9.347e-07, -0.9174), (-1.007, 0.2002, -0.9174), (-0.9481, 0.3927, -0.9174), (-0.8533, 0.5701, -0.9174), (-0.7257, 0.7257, -0.9174), (-0.5701, 0.8533, -0.9174), (-0.3927, 0.9481, -0.9174), (-0.2002, 1.007, -0.9174), (0.2002, 1.007, -0.9174), (1.435e-07, 1.026, -0.9174), (0.3927, 0.9481, -0.9174), (0.5701, 0.8533, -0.9174), (0.7257, 0.7257, -0.9174), (0.8533, 0.5701, -0.9174), (0.9481, 0.3927, -0.9174), (1.007, 0.2002, -0.9174), (1.026, 2.121e-08, -0.9174), (1.007, -0.2002, -0.9174), (0.9481, -0.3927, -0.9174), (0.8533, -0.5701, -0.9174), (0.7257, -0.7257, -0.9174), (0.5701, -0.8533, -0.9174), (0.3927, -0.9481, -0.9174), (0.2002, -1.007, -0.9174), (-1.909e-07, -1.026, -0.9174), (-0.2002, -1.007, -0.9174), (-0.3927, -0.9481, -0.9174), (-0.5701, -0.8533, -0.9174), (-0.7257, -0.7257, -0.9174), (-0.8533, -0.5701, -0.9174), (-0.9481, -0.3927, -0.9174), (-1.007, -0.2002, -0.9174), (-1.026, 9.347e-07, -0.9174), (-1.007, 0.2002, -0.9174), (-0.9481, 0.3927, -0.9174), (-0.8533, 0.5701, -0.9174), (-0.7257, 0.7257, -0.9174), (-0.5701, 0.8533, -0.9174), (-0.3927, 0.9481, -0.9174), (-0.2002, 1.007, -0.9174), (0.2002, 1.007, -0.9174), (1.435e-07, 1.026, -0.9174), (0.3927, 0.9481, -0.9174), (0.5701, 0.8533, -0.9174), (0.7257, 0.7257, -0.9174), (0.8533, 0.5701, -0.9174), (0.9481, 0.3927, -0.9174), (1.007, 0.2002, -0.9174), (1.026, 2.121e-08, -0.9174), (1.007, -0.2002, -0.9174), (0.9481, -0.3927, -0.9174), (0.8533, -0.5701, -0.9174), (0.7257, -0.7257, -0.9174), (0.5701, -0.8533, -0.9174), (0.3927, -0.9481, -0.9174), (0.2002, -1.007, -0.9174), (-1.909e-07, -1.026, -0.9174), (-0.2002, -1.007, -0.9174), (-0.3927, -0.9481, -0.9174), (-0.5701, -0.8533, -0.9174), (-0.7257, -0.7257, -0.9174), (-0.8533, -0.5701, -0.9174), (-0.9481, -0.3927, -0.9174), (-1.007, -0.2002, -0.9174), (-1.026, 9.347e-07, -0.9174), (-1.007, 0.2002, -0.9174), (-0.9481, 0.3927, -0.9174), (-0.8533, 0.5701, -0.9174), (-0.7257, 0.7257, -0.9174), (-0.5701, 0.8533, -0.9174), (-0.3927, 0.9481, -0.9174), (-0.2002, 1.007, -0.9174), (1.435e-07, 1.026, 0.1824), (0.2002, 1.007, 0.1824), (0.3927, 0.9481, 0.1824), (0.5701, 0.8533, 0.1824), (0.7257, 0.7257, 0.1824), (0.8533, 0.5701, 0.1824), (0.9481, 0.3927, 0.1824), (1.007, 0.2002, 0.1824), (1.026, 2.121e-08, 0.1824), (1.007, -0.2002, 0.1824), (0.9481, -0.3927, 0.1824), (0.8533, -0.5701, 0.1824), (0.7257, -0.7257, 0.1824), (0.5701, -0.8533, 0.1824), (0.3927, -0.9481, 0.1824), (0.2002, -1.007, 0.1824), (-1.909e-07, -1.026, 0.1824), (-0.2002, -1.007, 0.1824), (-0.3927, -0.9481, 0.1824), (-0.5701, -0.8533, 0.1824), (-0.7257, -0.7257, 0.1824), (-0.8533, -0.5701, 0.1824), (-0.9481, -0.3927, 0.1824), (-1.007, -0.2002, 0.1824), (-1.026, 9.347e-07, 0.1824), (-1.007, 0.2002, 0.1824), (-0.9481, 0.3927, 0.1824), (-0.8533, 0.5701, 0.1824), (-0.7257, 0.7257, 0.1824), (-0.5701, 0.8533, 0.1824), (-0.3927, 0.9481, 0.1824), (-0.2002, 1.007, 0.1824), (1.821e-07, 0.581, 1.173), (0.1133, 0.5698, 1.173), (0.2223, 0.5367, 1.173), (0.3228, 0.4831, 1.173), (0.4108, 0.4108, 1.173), (0.4831, 0.3228, 1.173), (0.5367, 0.2223, 1.173), (0.6042, 0.3039, 1.188), (0.6154, 0.1905, 1.188), (0.5698, -0.1133, 1.173), (0.5367, -0.2223, 1.173), (0.4831, -0.3228, 1.173), (0.4108, -0.4108, 1.173), (0.3228, -0.4831, 1.173), (0.2223, -0.5367, 1.173), (0.1133, -0.5698, 1.173), (-7.204e-09, -0.581, 1.173), (-0.1133, -0.5698, 1.173), (-0.2223, -0.5367, 1.173), (-0.3228, -0.4831, 1.173), (-0.4108, -0.4108, 1.173), (-0.4831, -0.3228, 1.173), (-0.5367, -0.2223, 1.173), (-0.5698, -0.1133, 1.173), (-0.581, 6.399e-07, 1.173), (-0.5698, 0.1133, 1.173), (-0.5367, 0.2223, 1.173), (-0.4831, 0.3228, 1.173), (-0.4108, 0.4108, 1.173), (-0.3228, 0.4831, 1.173), (-0.2223, 0.5367, 1.173), (-0.1133, 0.5698, 1.173), (-0.7169, -0.6366, 1.148), (-0.7169, -0.6366, 1.524), (-0.7169, 3.054, 1.148), (-0.7169, 3.054, 1.524), (0.6299, -0.6366, 1.148), (0.6299, -0.6366, 1.524), (0.6299, 3.054, 1.148), (0.6299, 3.054, 1.524)], [], [(160, 161, 3, 1), (161, 162, 5, 3), (162, 163, 7, 5), (163, 164, 9, 7), (164, 165, 11, 9), (165, 166, 13, 11), (166, 167, 15, 13), (167, 168, 17, 15), (168, 169, 19, 17), (169, 170, 21, 19), (170, 171, 23, 21), (171, 172, 25, 23), (172, 173, 27, 25), (173, 174, 29, 27), (174, 175, 31, 29), (175, 176, 33, 31), (176, 177, 35, 33), (177, 178, 37, 35), (178, 179, 39, 37), (179, 180, 41, 39), (180, 181, 43, 41), (181, 182, 45, 43), (182, 183, 47, 45), (183, 184, 49, 47), (184, 185, 51, 49), (185, 186, 53, 51), (186, 187, 55, 53), (187, 188, 57, 55), (188, 189, 59, 57), (189, 190, 61, 59), (190, 191, 63, 61), (191, 160, 1, 63), (12, 10, 197, 198), (21, 23, 75, 74), (3, 5, 66, 65), (47, 49, 88, 87), (29, 31, 79, 78), (11, 13, 70, 69), (55, 57, 92, 91), (37, 39, 83, 82), (19, 21, 74, 73), (63, 1, 64, 95), (1, 3, 65, 64), (45, 47, 87, 86), (27, 29, 78, 77), (9, 11, 69, 68), (53, 55, 91, 90), (35, 37, 82, 81), (17, 19, 73, 72), (61, 63, 95, 94), (43, 45, 86, 85), (25, 27, 77, 76), (7, 9, 68, 67), (51, 53, 90, 89), (33, 35, 81, 80), (15, 17, 72, 71), (59, 61, 94, 93), (41, 43, 85, 84), (23, 25, 76, 75), (5, 7, 67, 66), (49, 51, 89, 88), (31, 33, 80, 79), (13, 15, 71, 70), (57, 59, 93, 92), (39, 41, 84, 83), (83, 84, 116, 115), (113, 114, 146, 145), (92, 93, 125, 124), (70, 71, 103, 102), (79, 80, 112, 111), (88, 89, 121, 120), (66, 67, 99, 98), (75, 76, 108, 107), (84, 85, 117, 116), (93, 94, 126, 125), (71, 72, 104, 103), (80, 81, 113, 112), (89, 90, 122, 121), (67, 68, 100, 99), (76, 77, 109, 108), (85, 86, 118, 117), (94, 95, 127, 126), (72, 73, 105, 104), (81, 82, 114, 113), (90, 91, 123, 122), (68, 69, 101, 100), (77, 78, 110, 109), (86, 87, 119, 118), (64, 65, 96, 97), (95, 64, 97, 127), (73, 74, 106, 105), (82, 83, 115, 114), (91, 92, 124, 123), (69, 70, 102, 101), (78, 79, 111, 110), (87, 88, 120, 119), (65, 66, 98, 96), (74, 75, 107, 106), (128, 130, 131, 132, 133, 134, 135, 136, 137, 138, 139, 140, 141, 142, 143, 144, 145, 146, 147, 148, 149, 150, 151, 152, 153, 154, 155, 156, 157, 158, 159, 129), (100, 101, 133, 132), (127, 97, 129, 159), (114, 115, 147, 146), (101, 102, 134, 133), (115, 116, 148, 147), (102, 103, 135, 134), (116, 117, 149, 148), (103, 104, 136, 135), (117, 118, 150, 149), (104, 105, 137, 136), (118, 119, 151, 150), (105, 106, 138, 137), (119, 120, 152, 151), (106, 107, 139, 138), (120, 121, 153, 152), (107, 108, 140, 139), (121, 122, 154, 153), (108, 109, 141, 140), (122, 123, 155, 154), (109, 110, 142, 141), (97, 96, 128, 129), (123, 124, 156, 155), (110, 111, 143, 142), (96, 98, 130, 128), (124, 125, 157, 156), (111, 112, 144, 143), (98, 99, 131, 130), (125, 126, 158, 157), (112, 113, 145, 144), (99, 100, 132, 131), (126, 127, 159, 158), (62, 0, 160, 191), (60, 62, 191, 190), (58, 60, 190, 189), (56, 58, 189, 188), (54, 56, 188, 187), (52, 54, 187, 186), (50, 52, 186, 185), (48, 50, 185, 184), (46, 48, 184, 183), (44, 46, 183, 182), (42, 44, 182, 181), (40, 42, 181, 180), (38, 40, 180, 179), (36, 38, 179, 178), (34, 36, 178, 177), (32, 34, 177, 176), (30, 32, 176, 175), (28, 30, 175, 174), (26, 28, 174, 173), (24, 26, 173, 172), (22, 24, 172, 171), (20, 22, 171, 170), (18, 20, 170, 169), (16, 18, 169, 168), (14, 16, 168, 167), (12, 14, 167, 166), (10, 12, 166, 165), (8, 10, 165, 164), (6, 8, 164, 163), (4, 6, 163, 162), (2, 4, 162, 161), (0, 2, 161, 160), (192, 223, 222, 221, 220, 219, 218, 217, 216, 215, 214, 213, 212, 211, 210, 209, 208, 207, 206, 205, 204, 203, 202, 201, 200, 199, 198, 197, 196, 195, 194, 193), (30, 28, 206, 207), (48, 46, 215, 216), (4, 2, 193, 194), (22, 20, 202, 203), (40, 38, 211, 212), (58, 56, 220, 221), (14, 12, 198, 199), (32, 30, 207, 208), (50, 48, 216, 217), (6, 4, 194, 195), (24, 22, 203, 204), (42, 40, 212, 213), (60, 58, 221, 222), (16, 14, 199, 200), (34, 32, 208, 209), (52, 50, 217, 218), (8, 6, 195, 196), (26, 24, 204, 205), (44, 42, 213, 214), (62, 60, 222, 223), (18, 16, 200, 201), (36, 34, 209, 210), (54, 52, 218, 219), (10, 8, 196, 197), (28, 26, 205, 206), (46, 44, 214, 215), (2, 0, 192, 193), (0, 62, 223, 192), (20, 18, 201, 202), (38, 36, 210, 211), (56, 54, 219, 220), (224, 225, 227, 226), (226, 227, 231, 230), (230, 231, 229, 228), (228, 229, 225, 224), (226, 230, 228, 224), (231, 227, 225, 229)])
_uv = me_cylinder_002.uv_layers.new(name='UVMap')
_uv.uv.foreach_set('vector', [1.0, 0.5, 0.9688, 0.5, 0.9688, 1.0, 1.0, 1.0, 0.9688, 0.5, 0.9375, 0.5, 0.9375, 1.0, 0.9688, 1.0, 0.9375, 0.5, 0.9062, 0.5, 0.9062, 1.0, 0.9375, 1.0, 0.9062, 0.5, 0.875, 0.5, 0.875, 1.0, 0.9062, 1.0, 0.875, 0.5, 0.8438, 0.5, 0.8438, 1.0, 0.875, 1.0, 0.8438, 0.5, 0.8125, 0.5, 0.8125, 1.0, 0.8438, 1.0, 0.8125, 0.5, 0.7812, 0.5, 0.7812, 1.0, 0.8125, 1.0, 0.7812, 0.5, 0.75, 0.5, 0.75, 1.0, 0.7812, 1.0, 0.75, 0.5, 0.7188, 0.5, 0.7188, 1.0, 0.75, 1.0, 0.7188, 0.5, 0.6875, 0.5, 0.6875, 1.0, 0.7188, 1.0, 0.6875, 0.5, 0.6562, 0.5, 0.6562, 1.0, 0.6875, 1.0, 0.6562, 0.5, 0.625, 0.5, 0.625, 1.0, 0.6562, 1.0, 0.625, 0.5, 0.5938, 0.5, 0.5938, 1.0, 0.625, 1.0, 0.5938, 0.5, 0.5625, 0.5, 0.5625, 1.0, 0.5938, 1.0, 0.5625, 0.5, 0.5312, 0.5, 0.5312, 1.0, 0.5625, 1.0, 0.5312, 0.5, 0.5, 0.5, 0.5, 1.0, 0.5312, 1.0, 0.5, 0.5, 0.4688, 0.5, 0.4688, 1.0, 0.5, 1.0, 0.4688, 0.5, 0.4375, 0.5, 0.4375, 1.0, 0.4688, 1.0, 0.4375, 0.5, 0.4062, 0.5, 0.4062, 1.0, 0.4375, 1.0, 0.4062, 0.5, 0.375, 0.5, 0.375, 1.0, 0.4062, 1.0, 0.375, 0.5, 0.3438, 0.5, 0.3438, 1.0, 0.375, 1.0, 0.3438, 0.5, 0.3125, 0.5, 0.3125, 1.0, 0.3438, 1.0, 0.3125, 0.5, 0.2812, 0.5, 0.2812, 1.0, 0.3125, 1.0, 0.2812, 0.5, 0.25, 0.5, 0.25, 1.0, 0.2812, 1.0, 0.25, 0.5, 0.2188, 0.5, 0.2188, 1.0, 0.25, 1.0, 0.2188, 0.5, 0.1875, 0.5, 0.1875, 1.0, 0.2188, 1.0, 0.1875, 0.5, 0.1562, 0.5, 0.1562, 1.0, 0.1875, 1.0, 0.1562, 0.5, 0.125, 0.5, 0.125, 1.0, 0.1562, 1.0, 0.125, 0.5, 0.09375, 0.5, 0.09375, 1.0, 0.125, 1.0, 0.09375, 0.5, 0.0625, 0.5, 0.0625, 1.0, 0.09375, 1.0, 0.0625, 0.5, 0.03125, 0.5, 0.03125, 1.0, 0.0625, 1.0, 0.03125, 0.5, 0.0, 0.5, 0.0, 1.0, 0.03125, 1.0, 0.8125, 0.5, 0.8438, 0.5, 0.8438, 0.5, 0.8125, 0.5, 0.6875, 1.0, 0.6562, 1.0, 0.6562, 1.0, 0.6875, 1.0, 0.9688, 1.0, 0.9375, 1.0, 0.9375, 1.0, 0.9688, 1.0, 0.2812, 1.0, 0.25, 1.0, 0.25, 1.0, 0.2812, 1.0, 0.5625, 1.0, 0.5312, 1.0, 0.5312, 1.0, 0.5625, 1.0, 0.8438, 1.0, 0.8125, 1.0, 0.8125, 1.0, 0.8438, 1.0, 0.1562, 1.0, 0.125, 1.0, 0.125, 1.0, 0.1562, 1.0, 0.4375, 1.0, 0.4062, 1.0, 0.4062, 1.0, 0.4375, 1.0, 0.7188, 1.0, 0.6875, 1.0, 0.6875, 1.0, 0.7188, 1.0, 0.03125, 1.0, 0.0, 1.0, 0.0, 1.0, 0.03125, 1.0, 1.0, 1.0, 0.9688, 1.0, 0.9688, 1.0, 1.0, 1.0, 0.3125, 1.0, 0.2812, 1.0, 0.2812, 1.0, 0.3125, 1.0, 0.5938, 1.0, 0.5625, 1.0, 0.5625, 1.0, 0.5938, 1.0, 0.875, 1.0, 0.8438, 1.0, 0.8438, 1.0, 0.875, 1.0, 0.1875, 1.0, 0.1562, 1.0, 0.1562, 1.0, 0.1875, 1.0, 0.4688, 1.0, 0.4375, 1.0, 0.4375, 1.0, 0.4688, 1.0, 0.75, 1.0, 0.7188, 1.0, 0.7188, 1.0, 0.75, 1.0, 0.0625, 1.0, 0.03125, 1.0, 0.03125, 1.0, 0.0625, 1.0, 0.3438, 1.0, 0.3125, 1.0, 0.3125, 1.0, 0.3438, 1.0, 0.625, 1.0, 0.5938, 1.0, 0.5938, 1.0, 0.625, 1.0, 0.9062, 1.0, 0.875, 1.0, 0.875, 1.0, 0.9062, 1.0, 0.2188, 1.0, 0.1875, 1.0, 0.1875, 1.0, 0.2188, 1.0, 0.5, 1.0, 0.4688, 1.0, 0.4688, 1.0, 0.5, 1.0, 0.7812, 1.0, 0.75, 1.0, 0.75, 1.0, 0.7812, 1.0, 0.09375, 1.0, 0.0625, 1.0, 0.0625, 1.0, 0.09375, 1.0, 0.375, 1.0, 0.3438, 1.0, 0.3438, 1.0, 0.375, 1.0, 0.6562, 1.0, 0.625, 1.0, 0.625, 1.0, 0.6562, 1.0, 0.9375, 1.0, 0.9062, 1.0, 0.9062, 1.0, 0.9375, 1.0, 0.25, 1.0, 0.2188, 1.0, 0.2188, 1.0, 0.25, 1.0, 0.5312, 1.0, 0.5, 1.0, 0.5, 1.0, 0.5312, 1.0, 0.8125, 1.0, 0.7812, 1.0, 0.7812, 1.0, 0.8125, 1.0, 0.125, 1.0, 0.09375, 1.0, 0.09375, 1.0, 0.125, 1.0, 0.4062, 1.0, 0.375, 1.0, 0.375, 1.0, 0.4062, 1.0, 0.4062, 1.0, 0.375, 1.0, 0.375, 1.0, 0.4062, 1.0, 0.4688, 1.0, 0.4375, 1.0, 0.4375, 1.0, 0.4688, 1.0, 0.125, 1.0, 0.09375, 1.0, 0.09375, 1.0, 0.125, 1.0, 0.8125, 1.0, 0.7812, 1.0, 0.7812, 1.0, 0.8125, 1.0, 0.5312, 1.0, 0.5, 1.0, 0.5, 1.0, 0.5312, 1.0, 0.25, 1.0, 0.2188, 1.0, 0.2188, 1.0, 0.25, 1.0, 0.9375, 1.0, 0.9062, 1.0, 0.9062, 1.0, 0.9375, 1.0, 0.6562, 1.0, 0.625, 1.0, 0.625, 1.0, 0.6562, 1.0, 0.375, 1.0, 0.3438, 1.0, 0.3438, 1.0, 0.375, 1.0, 0.09375, 1.0, 0.0625, 1.0, 0.0625, 1.0, 0.09375, 1.0, 0.7812, 1.0, 0.75, 1.0, 0.75, 1.0, 0.7812, 1.0, 0.5, 1.0, 0.4688, 1.0, 0.4688, 1.0, 0.5, 1.0, 0.2188, 1.0, 0.1875, 1.0, 0.1875, 1.0, 0.2188, 1.0, 0.9062, 1.0, 0.875, 1.0, 0.875, 1.0, 0.9062, 1.0, 0.625, 1.0, 0.5938, 1.0, 0.5938, 1.0, 0.625, 1.0, 0.3438, 1.0, 0.3125, 1.0, 0.3125, 1.0, 0.3438, 1.0, 0.0625, 1.0, 0.03125, 1.0, 0.03125, 1.0, 0.0625, 1.0, 0.75, 1.0, 0.7188, 1.0, 0.7188, 1.0, 0.75, 1.0, 0.4688, 1.0, 0.4375, 1.0, 0.4375, 1.0, 0.4688, 1.0, 0.1875, 1.0, 0.1562, 1.0, 0.1562, 1.0, 0.1875, 1.0, 0.875, 1.0, 0.8438, 1.0, 0.8438, 1.0, 0.875, 1.0, 0.5938, 1.0, 0.5625, 1.0, 0.5625, 1.0, 0.5938, 1.0, 0.3125, 1.0, 0.2812, 1.0, 0.2812, 1.0, 0.3125, 1.0, 1.0, 1.0, 0.9688, 1.0, 0.9688, 1.0, 1.0, 1.0, 0.03125, 1.0, 0.0, 1.0, 0.0, 1.0, 0.03125, 1.0, 0.7188, 1.0, 0.6875, 1.0, 0.6875, 1.0, 0.7188, 1.0, 0.4375, 1.0, 0.4062, 1.0, 0.4062, 1.0, 0.4375, 1.0, 0.1562, 1.0, 0.125, 1.0, 0.125, 1.0, 0.1562, 1.0, 0.8438, 1.0, 0.8125, 1.0, 0.8125, 1.0, 0.8438, 1.0, 0.5625, 1.0, 0.5312, 1.0, 0.5312, 1.0, 0.5625, 1.0, 0.2812, 1.0, 0.25, 1.0, 0.25, 1.0, 0.2812, 1.0, 0.9688, 1.0, 0.9375, 1.0, 0.9375, 1.0, 0.9688, 1.0, 0.6875, 1.0, 0.6562, 1.0, 0.6562, 1.0, 0.6875, 1.0, 0.2968, 0.4854, 0.3418, 0.4717, 0.3833, 0.4496, 0.4197, 0.4197, 0.4496, 0.3833, 0.4717, 0.3418, 0.4854, 0.2968, 0.49, 0.25, 0.4854, 0.2032, 0.4717, 0.1582, 0.4496, 0.1167, 0.4197, 0.08029, 0.3833, 0.05045, 0.3418, 0.02827, 0.2968, 0.01461, 0.25, 0.01, 0.2032, 0.01461, 0.1582, 0.02827, 0.1167, 0.05045, 0.08029, 0.08029, 0.05045, 0.1167, 0.02827, 0.1582, 0.01461, 0.2032, 0.01, 0.25, 0.01461, 0.2968, 0.02827, 0.3418, 0.05045, 0.3833, 0.08029, 0.4197, 0.1167, 0.4496, 0.1582, 0.4717, 0.2032, 0.4854, 0.25, 0.49, 0.875, 1.0, 0.8438, 1.0, 0.8438, 1.0, 0.875, 1.0, 0.03125, 1.0, 0.0, 1.0, 0.0, 1.0, 0.03125, 1.0, 0.4375, 1.0, 0.4062, 1.0, 0.4062, 1.0, 0.4375, 1.0, 0.8438, 1.0, 0.8125, 1.0, 0.8125, 1.0, 0.8438, 1.0, 0.4062, 1.0, 0.375, 1.0, 0.375, 1.0, 0.4062, 1.0, 0.8125, 1.0, 0.7812, 1.0, 0.7812, 1.0, 0.8125, 1.0, 0.375, 1.0, 0.3438, 1.0, 0.3438, 1.0, 0.375, 1.0, 0.7812, 1.0, 0.75, 1.0, 0.75, 1.0, 0.7812, 1.0, 0.3438, 1.0, 0.3125, 1.0, 0.3125, 1.0, 0.3438, 1.0, 0.75, 1.0, 0.7188, 1.0, 0.7188, 1.0, 0.75, 1.0, 0.3125, 1.0, 0.2812, 1.0, 0.2812, 1.0, 0.3125, 1.0, 0.7188, 1.0, 0.6875, 1.0, 0.6875, 1.0, 0.7188, 1.0, 0.2812, 1.0, 0.25, 1.0, 0.25, 1.0, 0.2812, 1.0, 0.6875, 1.0, 0.6562, 1.0, 0.6562, 1.0, 0.6875, 1.0, 0.25, 1.0, 0.2188, 1.0, 0.2188, 1.0, 0.25, 1.0, 0.6562, 1.0, 0.625, 1.0, 0.625, 1.0, 0.6562, 1.0, 0.2188, 1.0, 0.1875, 1.0, 0.1875, 1.0, 0.2188, 1.0, 0.625, 1.0, 0.5938, 1.0, 0.5938, 1.0, 0.625, 1.0, 0.1875, 1.0, 0.1562, 1.0, 0.1562, 1.0, 0.1875, 1.0, 0.5938, 1.0, 0.5625, 1.0, 0.5625, 1.0, 0.5938, 1.0, 1.0, 1.0, 0.9688, 1.0, 0.9688, 1.0, 1.0, 1.0, 0.1562, 1.0, 0.125, 1.0, 0.125, 1.0, 0.1562, 1.0, 0.5625, 1.0, 0.5312, 1.0, 0.5312, 1.0, 0.5625, 1.0, 0.9688, 1.0, 0.9375, 1.0, 0.9375, 1.0, 0.9688, 1.0, 0.125, 1.0, 0.09375, 1.0, 0.09375, 1.0, 0.125, 1.0, 0.5312, 1.0, 0.5, 1.0, 0.5, 1.0, 0.5312, 1.0, 0.9375, 1.0, 0.9062, 1.0, 0.9062, 1.0, 0.9375, 1.0, 0.09375, 1.0, 0.0625, 1.0, 0.0625, 1.0, 0.09375, 1.0, 0.5, 1.0, 0.4688, 1.0, 0.4688, 1.0, 0.5, 1.0, 0.9062, 1.0, 0.875, 1.0, 0.875, 1.0, 0.9062, 1.0, 0.0625, 1.0, 0.03125, 1.0, 0.03125, 1.0, 0.0625, 1.0, 0.03125, 0.5, 0.0, 0.5, 0.0, 0.5, 0.03125, 0.5, 0.0625, 0.5, 0.03125, 0.5, 0.03125, 0.5, 0.0625, 0.5, 0.09375, 0.5, 0.0625, 0.5, 0.0625, 0.5, 0.09375, 0.5, 0.125, 0.5, 0.09375, 0.5, 0.09375, 0.5, 0.125, 0.5, 0.1562, 0.5, 0.125, 0.5, 0.125, 0.5, 0.1562, 0.5, 0.1875, 0.5, 0.1562, 0.5, 0.1562, 0.5, 0.1875, 0.5, 0.2188, 0.5, 0.1875, 0.5, 0.1875, 0.5, 0.2188, 0.5, 0.25, 0.5, 0.2188, 0.5, 0.2188, 0.5, 0.25, 0.5, 0.2812, 0.5, 0.25, 0.5, 0.25, 0.5, 0.2812, 0.5, 0.3125, 0.5, 0.2812, 0.5, 0.2812, 0.5, 0.3125, 0.5, 0.3438, 0.5, 0.3125, 0.5, 0.3125, 0.5, 0.3438, 0.5, 0.375, 0.5, 0.3438, 0.5, 0.3438, 0.5, 0.375, 0.5, 0.4062, 0.5, 0.375, 0.5, 0.375, 0.5, 0.4062, 0.5, 0.4375, 0.5, 0.4062, 0.5, 0.4062, 0.5, 0.4375, 0.5, 0.4688, 0.5, 0.4375, 0.5, 0.4375, 0.5, 0.4688, 0.5, 0.5, 0.5, 0.4688, 0.5, 0.4688, 0.5, 0.5, 0.5, 0.5312, 0.5, 0.5, 0.5, 0.5, 0.5, 0.5312, 0.5, 0.5625, 0.5, 0.5312, 0.5, 0.5312, 0.5, 0.5625, 0.5, 0.5938, 0.5, 0.5625, 0.5, 0.5625, 0.5, 0.5938, 0.5, 0.625, 0.5, 0.5938, 0.5, 0.5938, 0.5, 0.625, 0.5, 0.6562, 0.5, 0.625, 0.5, 0.625, 0.5, 0.6562, 0.5, 0.6875, 0.5, 0.6562, 0.5, 0.6562, 0.5, 0.6875, 0.5, 0.7188, 0.5, 0.6875, 0.5, 0.6875, 0.5, 0.7188, 0.5, 0.75, 0.5, 0.7188, 0.5, 0.7188, 0.5, 0.75, 0.5, 0.7812, 0.5, 0.75, 0.5, 0.75, 0.5, 0.7812, 0.5, 0.8125, 0.5, 0.7812, 0.5, 0.7812, 0.5, 0.8125, 0.5, 0.8438, 0.5, 0.8125, 0.5, 0.8125, 0.5, 0.8438, 0.5, 0.875, 0.5, 0.8438, 0.5, 0.8438, 0.5, 0.875, 0.5, 0.9062, 0.5, 0.875, 0.5, 0.875, 0.5, 0.9062, 0.5, 0.9375, 0.5, 0.9062, 0.5, 0.9062, 0.5, 0.9375, 0.5, 0.9688, 0.5, 0.9375, 0.5, 0.9375, 0.5, 0.9688, 0.5, 1.0, 0.5, 0.9688, 0.5, 0.9688, 0.5, 1.0, 0.5, 0.75, 0.49, 0.7032, 0.4854, 0.6582, 0.4717, 0.6167, 0.4496, 0.5803, 0.4197, 0.5504, 0.3833, 0.5283, 0.3418, 0.5146, 0.2968, 0.51, 0.25, 0.5146, 0.2032, 0.5283, 0.1582, 0.5504, 0.1167, 0.5803, 0.08029, 0.6167, 0.05045, 0.6582, 0.02827, 0.7032, 0.01461, 0.75, 0.01, 0.7968, 0.01461, 0.8418, 0.02827, 0.8833, 0.05045, 0.9197, 0.08029, 0.9496, 0.1167, 0.9717, 0.1582, 0.9854, 0.2032, 0.99, 0.25, 0.9854, 0.2968, 0.9717, 0.3418, 0.9496, 0.3833, 0.9197, 0.4197, 0.8833, 0.4496, 0.8418, 0.4717, 0.7968, 0.4854, 0.5312, 0.5, 0.5625, 0.5, 0.5625, 0.5, 0.5312, 0.5, 0.25, 0.5, 0.2812, 0.5, 0.2812, 0.5, 0.25, 0.5, 0.9375, 0.5, 0.9688, 0.5, 0.9688, 0.5, 0.9375, 0.5, 0.6562, 0.5, 0.6875, 0.5, 0.6875, 0.5, 0.6562, 0.5, 0.375, 0.5, 0.4062, 0.5, 0.4062, 0.5, 0.375, 0.5, 0.09375, 0.5, 0.125, 0.5, 0.125, 0.5, 0.09375, 0.5, 0.7812, 0.5, 0.8125, 0.5, 0.8125, 0.5, 0.7812, 0.5, 0.5, 0.5, 0.5312, 0.5, 0.5312, 0.5, 0.5, 0.5, 0.2188, 0.5, 0.25, 0.5, 0.25, 0.5, 0.2188, 0.5, 0.9062, 0.5, 0.9375, 0.5, 0.9375, 0.5, 0.9062, 0.5, 0.625, 0.5, 0.6562, 0.5, 0.6562, 0.5, 0.625, 0.5, 0.3438, 0.5, 0.375, 0.5, 0.375, 0.5, 0.3438, 0.5, 0.0625, 0.5, 0.09375, 0.5, 0.09375, 0.5, 0.0625, 0.5, 0.75, 0.5, 0.7812, 0.5, 0.7812, 0.5, 0.75, 0.5, 0.4688, 0.5, 0.5, 0.5, 0.5, 0.5, 0.4688, 0.5, 0.1875, 0.5, 0.2188, 0.5, 0.2188, 0.5, 0.1875, 0.5, 0.875, 0.5, 0.9062, 0.5, 0.9062, 0.5, 0.875, 0.5, 0.5938, 0.5, 0.625, 0.5, 0.625, 0.5, 0.5938, 0.5, 0.3125, 0.5, 0.3438, 0.5, 0.3438, 0.5, 0.3125, 0.5, 0.03125, 0.5, 0.0625, 0.5, 0.0625, 0.5, 0.03125, 0.5, 0.7188, 0.5, 0.75, 0.5, 0.75, 0.5, 0.7188, 0.5, 0.4375, 0.5, 0.4688, 0.5, 0.4688, 0.5, 0.4375, 0.5, 0.1562, 0.5, 0.1875, 0.5, 0.1875, 0.5, 0.1562, 0.5, 0.8438, 0.5, 0.875, 0.5, 0.875, 0.5, 0.8438, 0.5, 0.5625, 0.5, 0.5938, 0.5, 0.5938, 0.5, 0.5625, 0.5, 0.2812, 0.5, 0.3125, 0.5, 0.3125, 0.5, 0.2812, 0.5, 0.9688, 0.5, 1.0, 0.5, 1.0, 0.5, 0.9688, 0.5, 0.0, 0.5, 0.03125, 0.5, 0.03125, 0.5, 0.0, 0.5, 0.6875, 0.5, 0.7188, 0.5, 0.7188, 0.5, 0.6875, 0.5, 0.4062, 0.5, 0.4375, 0.5, 0.4375, 0.5, 0.4062, 0.5, 0.125, 0.5, 0.1562, 0.5, 0.1562, 0.5, 0.125, 0.5, 0.375, 0.0, 0.625, 0.0, 0.625, 0.25, 0.375, 0.25, 0.375, 0.25, 0.625, 0.25, 0.625, 0.5, 0.375, 0.5, 0.375, 0.5, 0.625, 0.5, 0.625, 0.75, 0.375, 0.75, 0.375, 0.75, 0.625, 0.75, 0.625, 1.0, 0.375, 1.0, 0.125, 0.5, 0.375, 0.5, 0.375, 0.75, 0.125, 0.75, 0.625, 0.5, 0.875, 0.5, 0.875, 0.75, 0.625, 0.75])
me_cylinder_002.materials.append(mat_material_003)
me_cylinder_002.use_remesh_fix_poles = True
me_cylinder_002.use_remesh_preserve_attributes = False
me_cylinder_002.use_mirror_vertex_groups = False
me_cylinder_002.update()
me_decor_soap_label = bpy.data.meshes.new('decor-soap-label')
me_decor_soap_label.from_pydata([(-0.4438, -0.5, -0.1131), (0.4422, -0.5, -0.1007), (-0.4438, 0.5, -0.1131), (0.4422, 0.5, -0.1007), (-0.4438, -1.252e-06, -0.1131), (0.0001733, -0.5, -0.002531), (0.4422, -1.192e-07, -0.1007), (0.0001734, 0.5, -0.002531), (0.0001732, -2.98e-07, -0.002531)], [], [(0, 5, 8, 4), (5, 1, 6, 8), (8, 6, 3, 7), (4, 8, 7, 2)])
_uv = me_decor_soap_label.uv_layers.new(name='UVMap')
_uv.uv.foreach_set('vector', [0.0, 0.0, 0.5, 0.0, 0.5, 0.5, 0.0, 0.5, 0.5, 0.0, 1.0, 0.0, 1.0, 0.5, 0.5, 0.5, 0.5, 0.5, 1.0, 0.5, 1.0, 1.0, 0.5, 1.0, 0.0, 0.5, 0.5, 0.5, 0.5, 1.0, 0.0, 1.0])
me_decor_soap_label.materials.append(mat_decor_soap_label)
me_decor_soap_label.use_remesh_fix_poles = True
me_decor_soap_label.use_remesh_preserve_attributes = False
me_decor_soap_label.use_mirror_vertex_groups = False
me_decor_soap_label.update()

# ---- objects
ob_light = bpy.data.objects.new('Light', light_light)
ob_camera = bpy.data.objects.new('Camera', cam_camera)
ob_base = bpy.data.objects.new('base', me_cube_001)
ob_cylinder = bpy.data.objects.new('Cylinder', me_cylinder_002)
ob_decor_soap_label = bpy.data.objects.new('decor-soap-label', me_decor_soap_label)

# ---- transforms, parenting, visibility, modifiers, constraints
ob_light.location = (4.076, 1.005, 6.903)
ob_light.rotation_euler = (0.6503, 0.05522, 1.866)
ob_light.lock_rotations_4d = False
ob_light.empty_display_type = 'ARROWS'
ob_light.color = (0.0, 0.0, 0.0, 0.0)
ob_light.lineart.crease_threshold = 0.0
ob_camera.location = (7.359, -6.926, 4.958)
ob_camera.rotation_euler = (1.109, 0.0, 0.8149)
ob_camera.lock_rotations_4d = False
ob_camera.empty_display_type = 'ARROWS'
ob_camera.color = (0.0, 0.0, 0.0, 0.0)
ob_camera.display_type = 'WIRE'
ob_camera.lineart.crease_threshold = 0.0
ob_base.location = (0.0, 0.0, 0.9994)
ob_base.lineart.crease_threshold = 0.0
ob_cylinder.location = (0.0, 0.0, 3.948)
ob_cylinder.scale = (0.4596, 0.4596, 0.4596)
ob_cylinder.lineart.crease_threshold = 0.0
ob_decor_soap_label.location = (0.03873, 1.029, 1.767)
ob_decor_soap_label.rotation_euler = (1.571, -0.0, -3.171)
ob_decor_soap_label.scale = (1.215, 1.215, 1.215)
ob_decor_soap_label.lineart.crease_threshold = 0.0

# ---- collection membership
col_collection.objects.link(ob_light)
col_collection.objects.link(ob_camera)
col_collection.objects.link(ob_base)
col_collection.objects.link(ob_cylinder)
col_collection.objects.link(ob_decor_soap_label)

# ---- scene / render settings (as saved in the file)
scene.camera = ob_camera
scene.frame_start = 1; scene.frame_end = 250; scene.frame_set(116)
scene.render.engine = 'BLENDER_EEVEE_NEXT'
scene.cycles.use_denoising = False
scene.cycles.samples = 128
scene.cycles.sampling_pattern = 'TABULATED_SOBOL'
scene.cycles.use_adaptive_sampling = False
scene.cycles.use_light_tree = False
scene.eevee.use_gtao = True
scene.view_settings.view_transform = 'Filmic'
bpy.context.view_layer.update()
